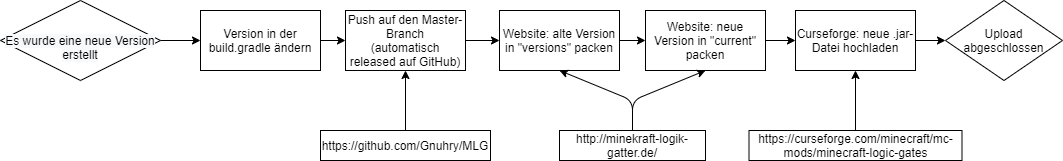

The diagram above was exported from draw.io. Its source (the exported page's mxGraphModel, read from the mxfile embedded in the PNG):
<mxGraphModel dx="1278" dy="556" grid="1" gridSize="10" guides="1" tooltips="1" connect="1" arrows="1" fold="1" page="1" pageScale="1" pageWidth="827" pageHeight="1169" math="0" shadow="0">
  <root>
    <mxCell id="0" />
    <mxCell id="1" parent="0" />
    <mxCell id="ysFwBL_jyEP-xCFDdDld-7" style="edgeStyle=orthogonalEdgeStyle;rounded=0;orthogonalLoop=1;jettySize=auto;html=1;exitX=1;exitY=0.5;exitDx=0;exitDy=0;entryX=0;entryY=0.5;entryDx=0;entryDy=0;" edge="1" parent="1" source="ysFwBL_jyEP-xCFDdDld-1" target="ysFwBL_jyEP-xCFDdDld-2">
      <mxGeometry relative="1" as="geometry" />
    </mxCell>
    <mxCell id="ysFwBL_jyEP-xCFDdDld-1" value="Push auf den Master-Branch&lt;br&gt;(automatisch released auf GitHub)" style="rounded=0;whiteSpace=wrap;html=1;" vertex="1" parent="1">
      <mxGeometry x="355" y="120" width="120" height="60" as="geometry" />
    </mxCell>
    <mxCell id="ysFwBL_jyEP-xCFDdDld-8" style="edgeStyle=orthogonalEdgeStyle;rounded=0;orthogonalLoop=1;jettySize=auto;html=1;exitX=1;exitY=0.5;exitDx=0;exitDy=0;entryX=0;entryY=0.5;entryDx=0;entryDy=0;" edge="1" parent="1" source="ysFwBL_jyEP-xCFDdDld-2" target="ysFwBL_jyEP-xCFDdDld-4">
      <mxGeometry relative="1" as="geometry" />
    </mxCell>
    <mxCell id="ysFwBL_jyEP-xCFDdDld-2" value="Website: alte Version in &quot;versions&quot; packen" style="rounded=0;whiteSpace=wrap;html=1;" vertex="1" parent="1">
      <mxGeometry x="509" y="120" width="120" height="60" as="geometry" />
    </mxCell>
    <mxCell id="ysFwBL_jyEP-xCFDdDld-24" style="edgeStyle=orthogonalEdgeStyle;rounded=0;orthogonalLoop=1;jettySize=auto;html=1;exitX=1;exitY=0.5;exitDx=0;exitDy=0;entryX=0;entryY=0.5;entryDx=0;entryDy=0;" edge="1" parent="1" source="ysFwBL_jyEP-xCFDdDld-3" target="ysFwBL_jyEP-xCFDdDld-22">
      <mxGeometry relative="1" as="geometry" />
    </mxCell>
    <mxCell id="ysFwBL_jyEP-xCFDdDld-3" value="&lt;br&gt;&lt;br&gt;&lt;span style=&quot;color: rgb(0 , 0 , 0) ; font-family: &amp;#34;helvetica&amp;#34; ; font-size: 12px ; font-style: normal ; font-weight: 400 ; letter-spacing: normal ; text-align: center ; text-indent: 0px ; text-transform: none ; word-spacing: 0px ; background-color: rgb(248 , 249 , 250) ; float: none ; display: inline&quot;&gt;Es wurde eine neue Version erstellt&lt;br&gt;&lt;/span&gt;&lt;br&gt;" style="rhombus;whiteSpace=wrap;html=1;" vertex="1" parent="1">
      <mxGeometry x="10" y="110" width="160" height="80" as="geometry" />
    </mxCell>
    <mxCell id="ysFwBL_jyEP-xCFDdDld-9" style="edgeStyle=orthogonalEdgeStyle;rounded=0;orthogonalLoop=1;jettySize=auto;html=1;exitX=1;exitY=0.5;exitDx=0;exitDy=0;entryX=0;entryY=0.5;entryDx=0;entryDy=0;" edge="1" parent="1" source="ysFwBL_jyEP-xCFDdDld-4" target="ysFwBL_jyEP-xCFDdDld-5">
      <mxGeometry relative="1" as="geometry" />
    </mxCell>
    <mxCell id="ysFwBL_jyEP-xCFDdDld-4" value="Website: neue Version in &quot;current&quot; packen" style="rounded=0;whiteSpace=wrap;html=1;" vertex="1" parent="1">
      <mxGeometry x="655" y="120" width="120" height="60" as="geometry" />
    </mxCell>
    <mxCell id="ysFwBL_jyEP-xCFDdDld-11" style="edgeStyle=orthogonalEdgeStyle;rounded=0;orthogonalLoop=1;jettySize=auto;html=1;exitX=1;exitY=0.5;exitDx=0;exitDy=0;entryX=0;entryY=0.5;entryDx=0;entryDy=0;" edge="1" parent="1" source="ysFwBL_jyEP-xCFDdDld-5" target="ysFwBL_jyEP-xCFDdDld-10">
      <mxGeometry relative="1" as="geometry" />
    </mxCell>
    <mxCell id="ysFwBL_jyEP-xCFDdDld-5" value="Curseforge: neue .jar-Datei hochladen" style="rounded=0;whiteSpace=wrap;html=1;" vertex="1" parent="1">
      <mxGeometry x="805" y="120" width="120" height="60" as="geometry" />
    </mxCell>
    <mxCell id="ysFwBL_jyEP-xCFDdDld-10" value="Upload abgeschlossen" style="rhombus;whiteSpace=wrap;html=1;" vertex="1" parent="1">
      <mxGeometry x="955" y="110" width="117" height="80" as="geometry" />
    </mxCell>
    <mxCell id="ysFwBL_jyEP-xCFDdDld-13" style="edgeStyle=orthogonalEdgeStyle;rounded=0;orthogonalLoop=1;jettySize=auto;html=1;exitX=0.5;exitY=0;exitDx=0;exitDy=0;" edge="1" parent="1" source="ysFwBL_jyEP-xCFDdDld-12" target="ysFwBL_jyEP-xCFDdDld-1">
      <mxGeometry relative="1" as="geometry" />
    </mxCell>
    <mxCell id="ysFwBL_jyEP-xCFDdDld-12" value="&lt;a href=&quot;https://github.com/Gnuhry/MLG&quot;&gt;https://github.com/Gnuhry/MLG&lt;/a&gt;" style="rounded=0;whiteSpace=wrap;html=1;" vertex="1" parent="1">
      <mxGeometry x="330" y="240" width="170" height="30" as="geometry" />
    </mxCell>
    <mxCell id="ysFwBL_jyEP-xCFDdDld-14" value="&lt;a href=&quot;http://minekraft-logik-gatter.de/&quot;&gt;http://minekraft-logik-gatter.de/&lt;/a&gt;" style="rounded=0;whiteSpace=wrap;html=1;" vertex="1" parent="1">
      <mxGeometry x="569" y="240" width="146" height="30" as="geometry" />
    </mxCell>
    <mxCell id="ysFwBL_jyEP-xCFDdDld-21" style="edgeStyle=orthogonalEdgeStyle;rounded=0;orthogonalLoop=1;jettySize=auto;html=1;exitX=0.5;exitY=0;exitDx=0;exitDy=0;" edge="1" parent="1" source="ysFwBL_jyEP-xCFDdDld-17" target="ysFwBL_jyEP-xCFDdDld-5">
      <mxGeometry relative="1" as="geometry" />
    </mxCell>
    <mxCell id="ysFwBL_jyEP-xCFDdDld-17" value="&lt;a href=&quot;https://curseforge.com/minecraft/mc-mods/minecraft-logic-gates&quot;&gt;https://curseforge.com/minecraft/mc-mods/minecraft-logic-gates&lt;/a&gt;" style="rounded=0;whiteSpace=wrap;html=1;" vertex="1" parent="1">
      <mxGeometry x="758.5" y="240" width="213" height="30" as="geometry" />
    </mxCell>
    <mxCell id="ysFwBL_jyEP-xCFDdDld-19" value="" style="endArrow=classic;html=1;exitX=0.5;exitY=0;exitDx=0;exitDy=0;entryX=0.5;entryY=1;entryDx=0;entryDy=0;" edge="1" parent="1" source="ysFwBL_jyEP-xCFDdDld-14" target="ysFwBL_jyEP-xCFDdDld-4">
      <mxGeometry width="50" height="50" relative="1" as="geometry">
        <mxPoint x="595" y="430" as="sourcePoint" />
        <mxPoint x="645" y="380" as="targetPoint" />
        <Array as="points">
          <mxPoint x="642" y="210" />
        </Array>
      </mxGeometry>
    </mxCell>
    <mxCell id="ysFwBL_jyEP-xCFDdDld-20" value="" style="endArrow=classic;html=1;exitX=0.5;exitY=0;exitDx=0;exitDy=0;entryX=0.5;entryY=1;entryDx=0;entryDy=0;" edge="1" parent="1" source="ysFwBL_jyEP-xCFDdDld-14" target="ysFwBL_jyEP-xCFDdDld-2">
      <mxGeometry width="50" height="50" relative="1" as="geometry">
        <mxPoint x="525" y="240" as="sourcePoint" />
        <mxPoint x="575" y="190" as="targetPoint" />
        <Array as="points">
          <mxPoint x="642" y="210" />
        </Array>
      </mxGeometry>
    </mxCell>
    <mxCell id="ysFwBL_jyEP-xCFDdDld-25" style="edgeStyle=orthogonalEdgeStyle;rounded=0;orthogonalLoop=1;jettySize=auto;html=1;exitX=1;exitY=0.5;exitDx=0;exitDy=0;entryX=0;entryY=0.5;entryDx=0;entryDy=0;" edge="1" parent="1" source="ysFwBL_jyEP-xCFDdDld-22" target="ysFwBL_jyEP-xCFDdDld-1">
      <mxGeometry relative="1" as="geometry" />
    </mxCell>
    <mxCell id="ysFwBL_jyEP-xCFDdDld-22" value="Version in der build.gradle ändern" style="rounded=0;whiteSpace=wrap;html=1;" vertex="1" parent="1">
      <mxGeometry x="210" y="120" width="120" height="60" as="geometry" />
    </mxCell>
  </root>
</mxGraphModel>